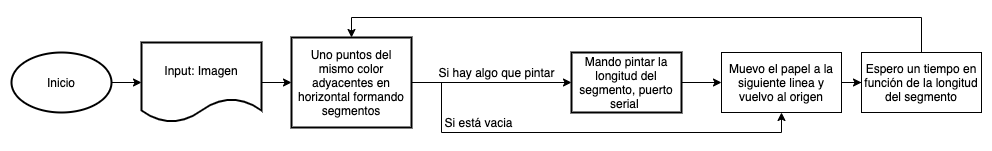

The diagram above was exported from draw.io. Its source (the exported page's mxGraphModel, read from the mxfile embedded in the PNG):
<mxGraphModel dx="901" dy="746" grid="1" gridSize="10" guides="1" tooltips="1" connect="1" arrows="1" fold="1" page="1" pageScale="1" pageWidth="827" pageHeight="1169" math="0" shadow="0">
  <root>
    <mxCell id="0" />
    <mxCell id="1" parent="0" />
    <mxCell id="klbD4fOv6gJOEtFCGwhe-3" value="" style="edgeStyle=orthogonalEdgeStyle;rounded=0;orthogonalLoop=1;jettySize=auto;html=1;" edge="1" parent="1" source="klbD4fOv6gJOEtFCGwhe-1" target="klbD4fOv6gJOEtFCGwhe-2">
      <mxGeometry relative="1" as="geometry" />
    </mxCell>
    <mxCell id="klbD4fOv6gJOEtFCGwhe-1" value="Inicio" style="strokeWidth=2;html=1;shape=mxgraph.flowchart.start_1;whiteSpace=wrap;" vertex="1" parent="1">
      <mxGeometry x="400" y="350" width="100" height="60" as="geometry" />
    </mxCell>
    <mxCell id="klbD4fOv6gJOEtFCGwhe-5" value="" style="edgeStyle=orthogonalEdgeStyle;rounded=0;orthogonalLoop=1;jettySize=auto;html=1;" edge="1" parent="1" source="klbD4fOv6gJOEtFCGwhe-2" target="klbD4fOv6gJOEtFCGwhe-4">
      <mxGeometry relative="1" as="geometry" />
    </mxCell>
    <mxCell id="klbD4fOv6gJOEtFCGwhe-2" value="Input: Imagen" style="shape=document;whiteSpace=wrap;html=1;boundedLbl=1;strokeWidth=2;" vertex="1" parent="1">
      <mxGeometry x="530" y="340" width="120" height="80" as="geometry" />
    </mxCell>
    <mxCell id="klbD4fOv6gJOEtFCGwhe-7" value="" style="edgeStyle=orthogonalEdgeStyle;rounded=0;orthogonalLoop=1;jettySize=auto;html=1;" edge="1" parent="1" source="klbD4fOv6gJOEtFCGwhe-4" target="klbD4fOv6gJOEtFCGwhe-6">
      <mxGeometry relative="1" as="geometry" />
    </mxCell>
    <mxCell id="klbD4fOv6gJOEtFCGwhe-10" style="edgeStyle=orthogonalEdgeStyle;rounded=0;orthogonalLoop=1;jettySize=auto;html=1;exitX=1;exitY=0.5;exitDx=0;exitDy=0;entryX=0.5;entryY=1;entryDx=0;entryDy=0;" edge="1" parent="1" source="klbD4fOv6gJOEtFCGwhe-4" target="klbD4fOv6gJOEtFCGwhe-9">
      <mxGeometry relative="1" as="geometry">
        <Array as="points">
          <mxPoint x="830" y="380" />
          <mxPoint x="830" y="430" />
          <mxPoint x="1170" y="430" />
        </Array>
      </mxGeometry>
    </mxCell>
    <mxCell id="klbD4fOv6gJOEtFCGwhe-4" value="Uno puntos del mismo color adyacentes en horizontal formando segmentos" style="whiteSpace=wrap;html=1;strokeWidth=2;" vertex="1" parent="1">
      <mxGeometry x="680" y="335" width="120" height="90" as="geometry" />
    </mxCell>
    <mxCell id="klbD4fOv6gJOEtFCGwhe-12" style="edgeStyle=orthogonalEdgeStyle;rounded=0;orthogonalLoop=1;jettySize=auto;html=1;entryX=0;entryY=0.5;entryDx=0;entryDy=0;" edge="1" parent="1" source="klbD4fOv6gJOEtFCGwhe-6" target="klbD4fOv6gJOEtFCGwhe-9">
      <mxGeometry relative="1" as="geometry" />
    </mxCell>
    <mxCell id="klbD4fOv6gJOEtFCGwhe-6" value="Mando pintar la longitud del segmento, puerto serial&amp;nbsp;" style="whiteSpace=wrap;html=1;strokeWidth=2;" vertex="1" parent="1">
      <mxGeometry x="960" y="350" width="110" height="60" as="geometry" />
    </mxCell>
    <mxCell id="klbD4fOv6gJOEtFCGwhe-8" value="Si hay algo que pintar" style="text;html=1;align=center;verticalAlign=middle;resizable=0;points=[];autosize=1;" vertex="1" parent="1">
      <mxGeometry x="820" y="360" width="130" height="20" as="geometry" />
    </mxCell>
    <mxCell id="klbD4fOv6gJOEtFCGwhe-15" value="" style="edgeStyle=orthogonalEdgeStyle;rounded=0;orthogonalLoop=1;jettySize=auto;html=1;" edge="1" parent="1" source="klbD4fOv6gJOEtFCGwhe-9" target="klbD4fOv6gJOEtFCGwhe-14">
      <mxGeometry relative="1" as="geometry" />
    </mxCell>
    <mxCell id="klbD4fOv6gJOEtFCGwhe-9" value="Muevo el papel a la siguiente linea y vuelvo al origen" style="whiteSpace=wrap;html=1;" vertex="1" parent="1">
      <mxGeometry x="1110" y="350" width="120" height="60" as="geometry" />
    </mxCell>
    <mxCell id="klbD4fOv6gJOEtFCGwhe-11" value="Si está vacia" style="text;html=1;align=center;verticalAlign=middle;resizable=0;points=[];autosize=1;" vertex="1" parent="1">
      <mxGeometry x="827" y="410" width="80" height="20" as="geometry" />
    </mxCell>
    <mxCell id="klbD4fOv6gJOEtFCGwhe-16" style="edgeStyle=orthogonalEdgeStyle;rounded=0;orthogonalLoop=1;jettySize=auto;html=1;entryX=0.5;entryY=0;entryDx=0;entryDy=0;" edge="1" parent="1" source="klbD4fOv6gJOEtFCGwhe-14" target="klbD4fOv6gJOEtFCGwhe-4">
      <mxGeometry relative="1" as="geometry">
        <Array as="points">
          <mxPoint x="1310" y="315" />
          <mxPoint x="740" y="315" />
        </Array>
      </mxGeometry>
    </mxCell>
    <mxCell id="klbD4fOv6gJOEtFCGwhe-14" value="Espero un tiempo en función de la longitud del segmento" style="whiteSpace=wrap;html=1;" vertex="1" parent="1">
      <mxGeometry x="1250" y="350" width="120" height="60" as="geometry" />
    </mxCell>
  </root>
</mxGraphModel>